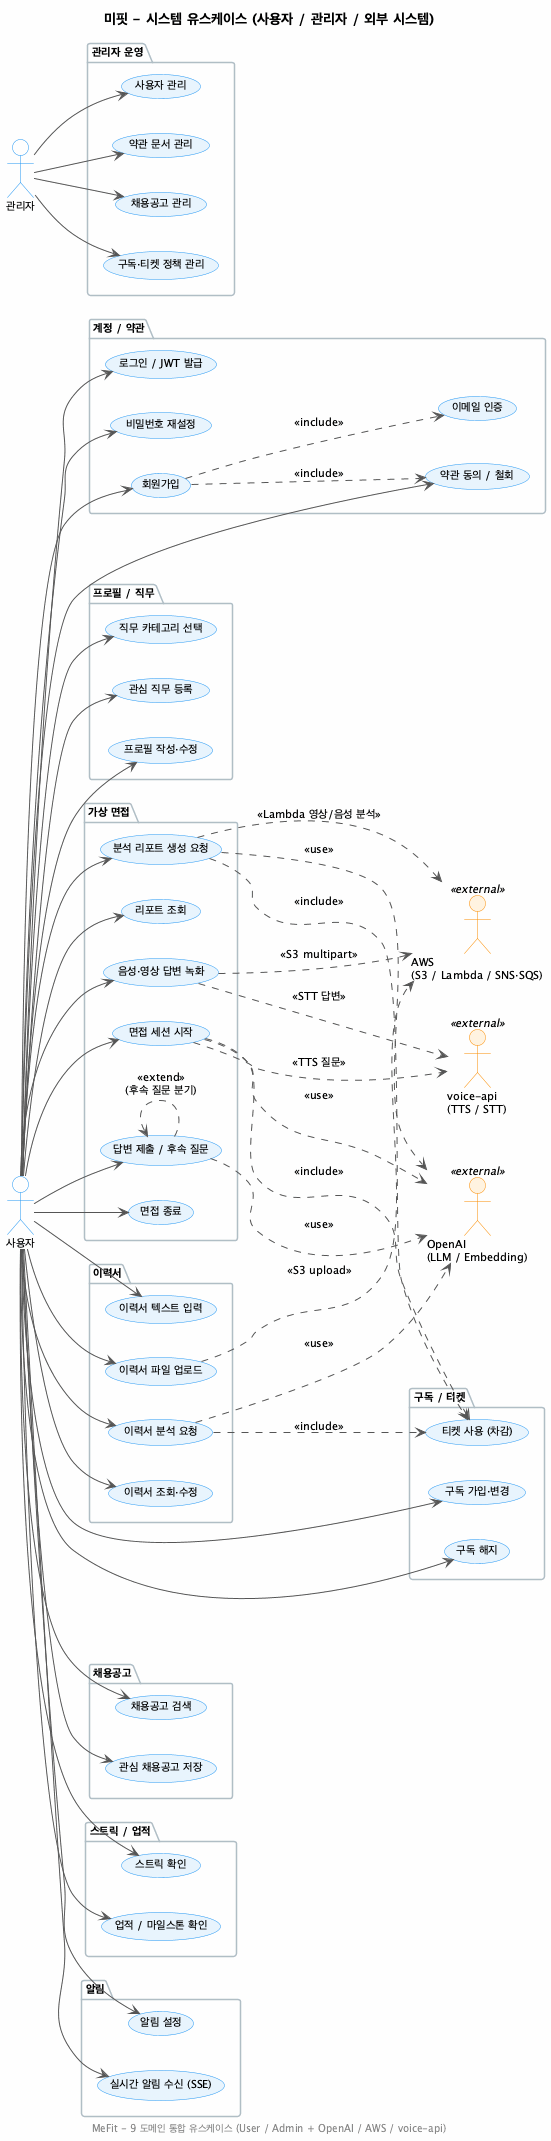

The diagram above was rendered by PlantUML. Its source (embedded in the PNG):
@startuml
title 미핏 - 시스템 유스케이스 (사용자 / 관리자 / 외부 시스템)

skinparam backgroundColor #FEFEFE
skinparam defaultFontSize 11
skinparam usecase {
  BackgroundColor #E8F4FD
  BorderColor #2196F3
  ArrowColor #555555
  FontSize 11
}
skinparam actor {
  BackgroundColor #FFFFFF
  BorderColor #2196F3
  FontSize 11
}
skinparam actor<<external>> {
  BackgroundColor #FFF3E0
  BorderColor #FB8C00
}
skinparam package {
  BackgroundColor transparent
  BorderColor #B0BEC5
  FontSize 11
}

left to right direction

actor "사용자" as User
actor "관리자" as Admin
actor "OpenAI\n(LLM / Embedding)" as LLM <<external>>
actor "AWS\n(S3 / Lambda / SNS·SQS)" as AWS <<external>>
actor "voice-api\n(TTS / STT)" as VoiceAPI <<external>>

package "계정 / 약관" {
  usecase "회원가입" as UC_Signup
  usecase "이메일 인증" as UC_Verify
  usecase "로그인 / JWT 발급" as UC_Login
  usecase "비밀번호 재설정" as UC_PwReset
  usecase "약관 동의 / 철회" as UC_Consent
}

package "프로필 / 직무" {
  usecase "프로필 작성·수정" as UC_Profile
  usecase "직무 카테고리 선택" as UC_JobCat
  usecase "관심 직무 등록" as UC_Job
}

package "이력서" {
  usecase "이력서 텍스트 입력" as UC_TextResume
  usecase "이력서 파일 업로드" as UC_FileResume
  usecase "이력서 분석 요청" as UC_AnalyzeResume
  usecase "이력서 조회·수정" as UC_ViewResume
}

package "채용공고" {
  usecase "채용공고 검색" as UC_SearchJD
  usecase "관심 채용공고 저장" as UC_SaveJD
}

package "가상 면접" {
  usecase "면접 세션 시작" as UC_StartInterview
  usecase "음성·영상 답변 녹화" as UC_Recording
  usecase "답변 제출 / 후속 질문" as UC_Submit
  usecase "면접 종료" as UC_FinishInterview
  usecase "분석 리포트 생성 요청" as UC_GenReport
  usecase "리포트 조회" as UC_ViewReport
}

package "구독 / 티켓" {
  usecase "구독 가입·변경" as UC_Subscribe
  usecase "티켓 사용 (차감)" as UC_UseTicket
  usecase "구독 해지" as UC_Cancel
}

package "스트릭 / 업적" {
  usecase "스트릭 확인" as UC_Streak
  usecase "업적 / 마일스톤 확인" as UC_Achievement
}

package "알림" {
  usecase "알림 설정" as UC_NotifSetting
  usecase "실시간 알림 수신 (SSE)" as UC_NotifReceive
}

package "관리자 운영" {
  usecase "사용자 관리" as UC_AdminUser
  usecase "약관 문서 관리" as UC_AdminTerms
  usecase "채용공고 관리" as UC_AdminJD
  usecase "구독·티켓 정책 관리" as UC_AdminPolicy
}

' === 사용자 액터 → 유스케이스 ===
User --> UC_Signup
User --> UC_Login
User --> UC_PwReset
User --> UC_Consent
User --> UC_Profile
User --> UC_JobCat
User --> UC_Job
User --> UC_TextResume
User --> UC_FileResume
User --> UC_AnalyzeResume
User --> UC_ViewResume
User --> UC_SearchJD
User --> UC_SaveJD
User --> UC_StartInterview
User --> UC_Recording
User --> UC_Submit
User --> UC_FinishInterview
User --> UC_GenReport
User --> UC_ViewReport
User --> UC_Subscribe
User --> UC_Cancel
User --> UC_Streak
User --> UC_Achievement
User --> UC_NotifSetting
User --> UC_NotifReceive

' === 관리자 액터 → 유스케이스 ===
Admin --> UC_AdminUser
Admin --> UC_AdminTerms
Admin --> UC_AdminJD
Admin --> UC_AdminPolicy

' === 외부 시스템 (참여) ===
UC_AnalyzeResume ..> LLM : <<use>>
UC_StartInterview ..> LLM : <<use>>
UC_Submit ..> LLM : <<use>>
UC_GenReport ..> LLM : <<use>>

UC_Recording ..> AWS : <<S3 multipart>>
UC_GenReport ..> AWS : <<Lambda 영상/음성 분석>>
UC_FileResume ..> AWS : <<S3 upload>>

UC_StartInterview ..> VoiceAPI : <<TTS 질문>>
UC_Recording ..> VoiceAPI : <<STT 답변>>

' === include / extend 관계 ===
UC_Signup ..> UC_Consent : <<include>>
UC_Signup ..> UC_Verify : <<include>>
UC_AnalyzeResume ..> UC_UseTicket : <<include>>
UC_StartInterview ..> UC_UseTicket : <<include>>
UC_GenReport ..> UC_UseTicket : <<include>>
UC_Submit <.. UC_Submit : <<extend>>\n(후속 질문 분기)

footer MeFit - 9 도메인 통합 유스케이스 (User / Admin + OpenAI / AWS / voice-api)
@enduml